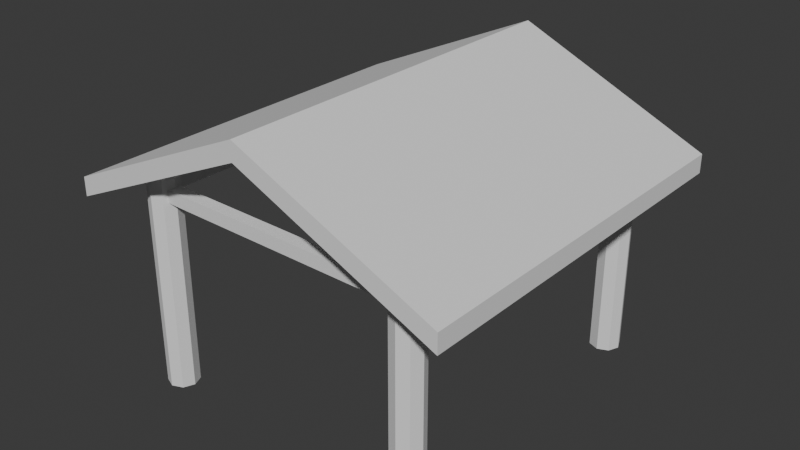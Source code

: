 # Source: garage.blend  (saved by Blender 4.2.66; exported with 4.5.12 LTS)
import bpy
from mathutils import Matrix  # noqa: F401  (used for matrix-valued properties, if any)

bpy.ops.wm.read_factory_settings(use_empty=True)
scene = bpy.context.scene
scene.name = 'Scene'

# ---- collections
col_collection = bpy.data.collections.new('Collection'); scene.collection.children.link(col_collection)

# ---- world
world_world = bpy.data.worlds.new('World'); scene.world = world_world
world_world.use_nodes = True; world_world.node_tree.nodes.clear()
_N = world_world.node_tree.nodes; _L = world_world.node_tree.links
n0 = _N.new('ShaderNodeOutputWorld'); n0.name = 'World Output'; n0.location = (300, 300)
n1 = _N.new('ShaderNodeBackground'); n1.name = 'Background'; n1.location = (10, 300)
n1.inputs[0].default_value = (0.05088, 0.05088, 0.05088, 1.0)
_L.new(n1.outputs[0], n0.inputs[0])
n0.is_active_output = True
world_world.color = (0.05088, 0.05088, 0.05088)
world_world.sun_shadow_jitter_overblur = 0.0

# ---- meshes
me_cylinder_002 = bpy.data.meshes.new('Cylinder.002')
me_cylinder_002.from_pydata([(9.0, 11.58, 0.0), (9.0, 11.58, 1.399), (9.707, 11.29, 0.0), (9.707, 11.29, 1.399), (10.0, 10.58, 0.0), (10.0, 10.58, 1.399), (9.707, 9.873, 0.0), (9.707, 9.873, 1.399), (9.0, 9.58, 0.0), (9.0, 9.58, 1.399), (8.293, 9.873, 0.0), (8.293, 9.873, 1.399), (8.0, 10.58, 0.0), (8.0, 10.58, 1.399), (8.293, 11.29, 0.0), (8.293, 11.29, 1.399), (-8.972, 11.58, 1.192e-07), (-8.972, 11.58, 1.399), (-8.264, 11.29, 1.192e-07), (-8.264, 11.29, 1.399), (-7.972, 10.58, 1.192e-07), (-7.972, 10.58, 1.399), (-8.264, 9.873, 1.192e-07), (-8.264, 9.873, 1.399), (-8.972, 9.58, 1.192e-07), (-8.972, 9.58, 1.399), (-9.679, 9.873, 1.192e-07), (-9.679, 9.873, 1.399), (-9.972, 10.58, 1.192e-07), (-9.972, 10.58, 1.399), (-9.679, 11.29, 1.192e-07), (-9.679, 11.29, 1.399), (9.0, -8.708, 1.192e-07), (9.0, -8.708, 1.399), (9.707, -9.001, 1.192e-07), (9.707, -9.001, 1.399), (10.0, -9.708, 1.192e-07), (10.0, -9.708, 1.399), (9.707, -10.42, 1.192e-07), (9.707, -10.42, 1.399), (9.0, -10.71, 1.192e-07), (9.0, -10.71, 1.399), (8.293, -10.42, 1.192e-07), (8.293, -10.42, 1.399), (8.0, -9.708, 1.192e-07), (8.0, -9.708, 1.399), (8.293, -9.001, 1.192e-07), (8.293, -9.001, 1.399), (-8.972, -8.708, 1.192e-07), (-8.972, -8.708, 1.399), (-8.264, -9.001, 1.192e-07), (-8.264, -9.001, 1.399), (-7.972, -9.708, 1.192e-07), (-7.972, -9.708, 1.399), (-8.264, -10.42, 1.192e-07), (-8.264, -10.42, 1.399), (-8.972, -10.71, 1.192e-07), (-8.972, -10.71, 1.399), (-9.679, -10.42, 1.192e-07), (-9.679, -10.42, 1.399), (-9.972, -9.708, 1.192e-07), (-9.972, -9.708, 1.399), (-9.679, -9.001, 1.192e-07), (-9.679, -9.001, 1.399), (-8.264, -10.13, 1.248), (-8.264, -10.13, 1.331), (-8.264, -9.296, 1.248), (-8.264, -9.296, 1.331), (8.0, -10.42, 1.248), (8.0, -10.42, 1.331), (8.0, -9.579, 1.248), (8.0, -9.579, 1.331), (-8.264, 10.31, 1.248), (-8.264, 10.31, 1.331), (-8.264, 11.14, 1.248), (-8.264, 11.14, 1.331), (8.0, 10.02, 1.248), (8.0, 10.02, 1.331), (8.0, 10.86, 1.248), (8.0, 10.86, 1.331), (9.383, -9.485, 1.252), (9.383, -9.485, 1.328), (8.625, -9.485, 1.252), (8.625, -9.485, 1.328), (9.639, 10.21, 1.252), (9.639, 10.21, 1.328), (8.881, 10.21, 1.252), (8.881, 10.21, 1.328), (-9.145, -9.485, 1.252), (-9.145, -9.485, 1.328), (-9.903, -9.485, 1.252), (-9.903, -9.485, 1.328), (-8.889, 10.21, 1.252), (-8.889, 10.21, 1.328), (-9.647, 10.21, 1.252), (-9.647, 10.21, 1.328), (-12.78, 13.2, 1.353), (0.01436, 13.2, 1.924), (12.81, 13.2, 1.353), (-12.78, 13.2, 1.23), (0.01436, 13.2, 1.801), (12.81, 13.2, 1.23), (-12.78, -12.33, 1.353), (0.01436, -12.33, 1.924), (12.81, -12.33, 1.353), (-12.78, -12.33, 1.23), (0.01436, -12.33, 1.801), (12.81, -12.33, 1.23)], [], [(0, 1, 3, 2), (2, 3, 5, 4), (4, 5, 7, 6), (6, 7, 9, 8), (8, 9, 11, 10), (10, 11, 13, 12), (3, 1, 15, 13, 11, 9, 7, 5), (12, 13, 15, 14), (14, 15, 1, 0), (0, 2, 4, 6, 8, 10, 12, 14), (16, 17, 19, 18), (18, 19, 21, 20), (20, 21, 23, 22), (22, 23, 25, 24), (24, 25, 27, 26), (26, 27, 29, 28), (19, 17, 31, 29, 27, 25, 23, 21), (28, 29, 31, 30), (30, 31, 17, 16), (16, 18, 20, 22, 24, 26, 28, 30), (32, 33, 35, 34), (34, 35, 37, 36), (36, 37, 39, 38), (38, 39, 41, 40), (40, 41, 43, 42), (42, 43, 45, 44), (35, 33, 47, 45, 43, 41, 39, 37), (44, 45, 47, 46), (46, 47, 33, 32), (32, 34, 36, 38, 40, 42, 44, 46), (48, 49, 51, 50), (50, 51, 53, 52), (52, 53, 55, 54), (54, 55, 57, 56), (56, 57, 59, 58), (58, 59, 61, 60), (51, 49, 63, 61, 59, 57, 55, 53), (60, 61, 63, 62), (62, 63, 49, 48), (48, 50, 52, 54, 56, 58, 60, 62), (64, 65, 67, 66), (66, 67, 71, 70), (70, 71, 69, 68), (68, 69, 65, 64), (66, 70, 68, 64), (71, 67, 65, 69), (72, 73, 75, 74), (74, 75, 79, 78), (78, 79, 77, 76), (76, 77, 73, 72), (74, 78, 76, 72), (79, 75, 73, 77), (80, 81, 83, 82), (82, 83, 87, 86), (86, 87, 85, 84), (84, 85, 81, 80), (82, 86, 84, 80), (87, 83, 81, 85), (88, 89, 91, 90), (90, 91, 95, 94), (94, 95, 93, 92), (92, 93, 89, 88), (90, 94, 92, 88), (95, 91, 89, 93), (97, 96, 99, 100), (98, 97, 100, 101), (103, 106, 105, 102), (104, 107, 106, 103), (107, 104, 98, 101), (98, 104, 103, 97), (97, 103, 102, 96), (102, 105, 99, 96), (107, 101, 100, 106), (100, 99, 105, 106)])
_uv = me_cylinder_002.uv_layers.new(name='UVMap')
_uv.uv.foreach_set('vector', [1.0, 0.5, 1.0, 1.0, 0.875, 1.0, 0.875, 0.5, 0.875, 0.5, 0.875, 1.0, 0.75, 1.0, 0.75, 0.5, 0.75, 0.5, 0.75, 1.0, 0.625, 1.0, 0.625, 0.5, 0.625, 0.5, 0.625, 1.0, 0.5, 1.0, 0.5, 0.5, 0.5, 0.5, 0.5, 1.0, 0.375, 1.0, 0.375, 0.5, 0.375, 0.5, 0.375, 1.0, 0.25, 1.0, 0.25, 0.5, 0.4197, 0.4197, 0.25, 0.49, 0.08029, 0.4197, 0.01, 0.25, 0.08029, 0.08029, 0.25, 0.01, 0.4197, 0.08029, 0.49, 0.25, 0.25, 0.5, 0.25, 1.0, 0.125, 1.0, 0.125, 0.5, 0.125, 0.5, 0.125, 1.0, 0.0, 1.0, 0.0, 0.5, 0.75, 0.49, 0.9197, 0.4197, 0.99, 0.25, 0.9197, 0.08029, 0.75, 0.01, 0.5803, 0.08029, 0.51, 0.25, 0.5803, 0.4197, 1.0, 0.5, 1.0, 1.0, 0.875, 1.0, 0.875, 0.5, 0.875, 0.5, 0.875, 1.0, 0.75, 1.0, 0.75, 0.5, 0.75, 0.5, 0.75, 1.0, 0.625, 1.0, 0.625, 0.5, 0.625, 0.5, 0.625, 1.0, 0.5, 1.0, 0.5, 0.5, 0.5, 0.5, 0.5, 1.0, 0.375, 1.0, 0.375, 0.5, 0.375, 0.5, 0.375, 1.0, 0.25, 1.0, 0.25, 0.5, 0.4197, 0.4197, 0.25, 0.49, 0.08029, 0.4197, 0.01, 0.25, 0.08029, 0.08029, 0.25, 0.01, 0.4197, 0.08029, 0.49, 0.25, 0.25, 0.5, 0.25, 1.0, 0.125, 1.0, 0.125, 0.5, 0.125, 0.5, 0.125, 1.0, 0.0, 1.0, 0.0, 0.5, 0.75, 0.49, 0.9197, 0.4197, 0.99, 0.25, 0.9197, 0.08029, 0.75, 0.01, 0.5803, 0.08029, 0.51, 0.25, 0.5803, 0.4197, 1.0, 0.5, 1.0, 1.0, 0.875, 1.0, 0.875, 0.5, 0.875, 0.5, 0.875, 1.0, 0.75, 1.0, 0.75, 0.5, 0.75, 0.5, 0.75, 1.0, 0.625, 1.0, 0.625, 0.5, 0.625, 0.5, 0.625, 1.0, 0.5, 1.0, 0.5, 0.5, 0.5, 0.5, 0.5, 1.0, 0.375, 1.0, 0.375, 0.5, 0.375, 0.5, 0.375, 1.0, 0.25, 1.0, 0.25, 0.5, 0.4197, 0.4197, 0.25, 0.49, 0.08029, 0.4197, 0.01, 0.25, 0.08029, 0.08029, 0.25, 0.01, 0.4197, 0.08029, 0.49, 0.25, 0.25, 0.5, 0.25, 1.0, 0.125, 1.0, 0.125, 0.5, 0.125, 0.5, 0.125, 1.0, 0.0, 1.0, 0.0, 0.5, 0.75, 0.49, 0.9197, 0.4197, 0.99, 0.25, 0.9197, 0.08029, 0.75, 0.01, 0.5803, 0.08029, 0.51, 0.25, 0.5803, 0.4197, 1.0, 0.5, 1.0, 1.0, 0.875, 1.0, 0.875, 0.5, 0.875, 0.5, 0.875, 1.0, 0.75, 1.0, 0.75, 0.5, 0.75, 0.5, 0.75, 1.0, 0.625, 1.0, 0.625, 0.5, 0.625, 0.5, 0.625, 1.0, 0.5, 1.0, 0.5, 0.5, 0.5, 0.5, 0.5, 1.0, 0.375, 1.0, 0.375, 0.5, 0.375, 0.5, 0.375, 1.0, 0.25, 1.0, 0.25, 0.5, 0.4197, 0.4197, 0.25, 0.49, 0.08029, 0.4197, 0.01, 0.25, 0.08029, 0.08029, 0.25, 0.01, 0.4197, 0.08029, 0.49, 0.25, 0.25, 0.5, 0.25, 1.0, 0.125, 1.0, 0.125, 0.5, 0.125, 0.5, 0.125, 1.0, 0.0, 1.0, 0.0, 0.5, 0.75, 0.49, 0.9197, 0.4197, 0.99, 0.25, 0.9197, 0.08029, 0.75, 0.01, 0.5803, 0.08029, 0.51, 0.25, 0.5803, 0.4197, 0.375, 0.0, 0.625, 0.0, 0.625, 0.25, 0.375, 0.25, 0.375, 0.25, 0.625, 0.25, 0.625, 0.5, 0.375, 0.5, 0.375, 0.5, 0.625, 0.5, 0.625, 0.75, 0.375, 0.75, 0.375, 0.75, 0.625, 0.75, 0.625, 1.0, 0.375, 1.0, 0.125, 0.5, 0.375, 0.5, 0.375, 0.75, 0.125, 0.75, 0.625, 0.5, 0.875, 0.5, 0.875, 0.75, 0.625, 0.75, 0.375, 0.0, 0.625, 0.0, 0.625, 0.25, 0.375, 0.25, 0.375, 0.25, 0.625, 0.25, 0.625, 0.5, 0.375, 0.5, 0.375, 0.5, 0.625, 0.5, 0.625, 0.75, 0.375, 0.75, 0.375, 0.75, 0.625, 0.75, 0.625, 1.0, 0.375, 1.0, 0.125, 0.5, 0.375, 0.5, 0.375, 0.75, 0.125, 0.75, 0.625, 0.5, 0.875, 0.5, 0.875, 0.75, 0.625, 0.75, 0.375, 0.0, 0.625, 0.0, 0.625, 0.25, 0.375, 0.25, 0.375, 0.25, 0.625, 0.25, 0.625, 0.5, 0.375, 0.5, 0.375, 0.5, 0.625, 0.5, 0.625, 0.75, 0.375, 0.75, 0.375, 0.75, 0.625, 0.75, 0.625, 1.0, 0.375, 1.0, 0.125, 0.5, 0.375, 0.5, 0.375, 0.75, 0.125, 0.75, 0.625, 0.5, 0.875, 0.5, 0.875, 0.75, 0.625, 0.75, 0.375, 0.0, 0.625, 0.0, 0.625, 0.25, 0.375, 0.25, 0.375, 0.25, 0.625, 0.25, 0.625, 0.5, 0.375, 0.5, 0.375, 0.5, 0.625, 0.5, 0.625, 0.75, 0.375, 0.75, 0.375, 0.75, 0.625, 0.75, 0.625, 1.0, 0.375, 1.0, 0.125, 0.5, 0.375, 0.5, 0.375, 0.75, 0.125, 0.75, 0.625, 0.5, 0.875, 0.5, 0.875, 0.75, 0.625, 0.75, 0.0, 0.0, 0.0, 0.0, 0.0, 0.0, 0.0, 0.0, 0.0, 0.0, 0.0, 0.0, 0.0, 0.0, 0.0, 0.0, 0.0, 0.0, 0.0, 0.0, 0.0, 0.0, 0.0, 0.0, 0.0, 0.0, 0.0, 0.0, 0.0, 0.0, 0.0, 0.0, 0.0, 0.0, 0.0, 0.0, 0.0, 0.0, 0.0, 0.0, 0.0, 0.0, 0.0, 0.0, 0.0, 0.0, 0.0, 0.0, 0.0, 0.0, 0.0, 0.0, 0.0, 0.0, 0.0, 0.0, 0.0, 0.0, 0.0, 0.0, 0.0, 0.0, 0.0, 0.0, 0.0, 0.0, 0.0, 0.0, 0.0, 0.0, 0.0, 0.0, 0.0, 0.0, 0.0, 0.0, 0.0, 0.0, 0.0, 0.0])
me_cylinder_002.update()

# ---- objects
ob_cylinder = bpy.data.objects.new('Cylinder', me_cylinder_002)

# ---- transforms, parenting, visibility, modifiers, constraints
ob_cylinder.location = (0.0, 0.0, 0.0)
ob_cylinder.scale = (0.2339, 0.2339, 2.347)

# ---- collection membership
col_collection.objects.link(ob_cylinder)

# ---- scene / render settings (as saved in the file)
scene.frame_start = 1; scene.frame_end = 250; scene.frame_set(1)
scene.render.engine = 'BLENDER_EEVEE_NEXT'
bpy.context.view_layer.update()

# ---- added for rendering (the .blend has no active camera and no usable light): camera, sun
cam_auto = bpy.data.cameras.new('AutoCamera')
cam_auto.lens = 50.0
cam_auto.sensor_width = 36.0
cam_auto.clip_end = 1000.0
ob_auto_camera = bpy.data.objects.new('AutoCamera', cam_auto)
scene.collection.objects.link(ob_auto_camera)
ob_auto_camera.location = (8.87363, -10.5424, 9.35482)
ob_auto_camera.rotation_euler = (1.09748, -7.21219e-08, 0.694738)
scene.camera = ob_auto_camera
light_auto_sun = bpy.data.lights.new('AutoSun', 'SUN')
light_auto_sun.energy = 3.0
light_auto_sun.angle = 0.0523599
ob_auto_sun = bpy.data.objects.new('AutoSun', light_auto_sun)
scene.collection.objects.link(ob_auto_sun)
ob_auto_sun.rotation_euler = (0.872665, 0.174533, 0.523599)
bpy.context.view_layer.update()
